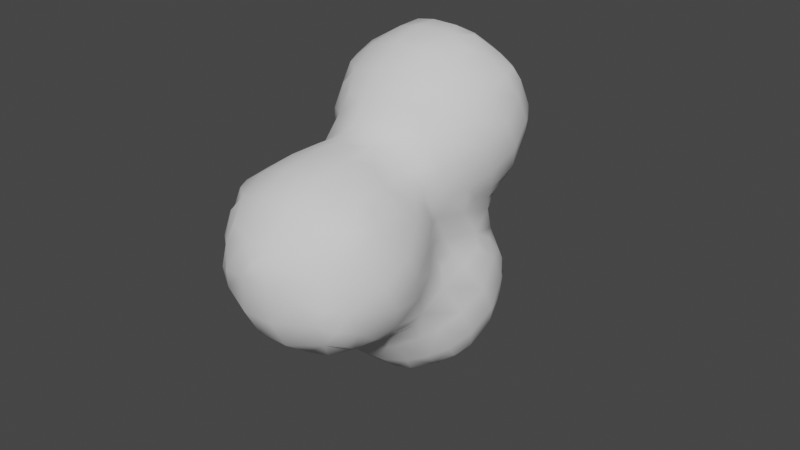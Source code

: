 # Source: Smoke.blend  (saved by Blender 3.1.7; exported with 4.5.12 LTS)
import bpy
from mathutils import Matrix  # noqa: F401  (used for matrix-valued properties, if any)

bpy.ops.wm.read_factory_settings(use_empty=True)
scene = bpy.context.scene
scene.name = 'Scene'

# ---- world
world_world = bpy.data.worlds.new('World'); scene.world = world_world
world_world.use_nodes = True; world_world.node_tree.nodes.clear()
_N = world_world.node_tree.nodes; _L = world_world.node_tree.links
n0 = _N.new('ShaderNodeOutputWorld'); n0.name = 'World Output'; n0.location = (300, 300)
n1 = _N.new('ShaderNodeBackground'); n1.name = 'Background'; n1.location = (10, 300)
n1.inputs[0].default_value = (0.05088, 0.05088, 0.05088, 1.0)
_L.new(n1.outputs[0], n0.inputs[0])
n0.is_active_output = True
world_world.color = (0.05088, 0.05088, 0.05088)
world_world.use_sun_shadow = False
world_world.sun_shadow_jitter_overblur = 0.0

# ---- meshes
me_icosphere_002 = bpy.data.meshes.new('Icosphere.002')
me_icosphere_002.from_pydata([(-0.5057, -0.5065, -0.02283), (-0.5375, -0.3113, -0.3122), (-0.5647, -0.3868, -0.1137), (-0.5169, -0.04706, -0.5425), (-0.5679, -0.1282, -0.3873), (-0.6746, -0.125, -0.125), (-0.3118, -0.5398, -0.3089), (-0.3871, -0.5618, -0.1137), (-0.315, -0.3115, -0.5612), (-0.3967, -0.3947, -0.3939), (-0.4785, -0.4779, -0.1895), (-0.2989, -0.02801, -1.297), (-0.3462, -0.05228, -1.125), (-0.3515, -0.07283, -0.875), (-0.3938, -0.1346, -0.6352), (-0.4817, -0.2137, -0.4789), (-0.005745, -0.5014, -0.5016), (-0.1034, -0.5567, -0.3854), (-0.125, -0.6736, -0.125), (-0.04213, -0.2677, -0.7819), (-0.1073, -0.3729, -0.6147), (-0.1724, -0.4782, -0.4756), (-0.125, -0.04723, -1.331), (-0.125, -0.1221, -1.125), (-0.1253, -0.1932, -0.8692), (-0.2088, -0.2221, -0.7278), (-0.5057, -0.5065, 0.02255), (-0.5649, -0.3868, 0.1135), (-0.5378, -0.3113, 0.3086), (-0.6784, -0.125, 0.125), (-0.5685, -0.1201, 0.3852), (-0.5128, -0.03349, 0.5128), (-0.3867, -0.5643, 0.1135), (-0.3112, -0.5438, 0.313), (-0.4779, -0.478, 0.1892), (-0.394, -0.3962, 0.3941), (-0.3101, -0.3145, 0.5422), (-0.4768, -0.2002, 0.4753), (-0.3861, -0.1201, 0.5655), (-0.125, -0.6766, 0.125), (-0.1044, -0.5592, 0.3878), (-0.007379, -0.5014, 0.5016), (-0.174, -0.4811, 0.4797), (-0.1044, -0.3887, 0.559), (-0.125, -0.125, 0.6736), (-0.7506, 0.4968, -1.004), (-0.7506, 0.4968, -0.996), (-0.7506, 0.5378, -1.004), (-0.7506, 0.5378, -0.996), (-0.5446, 0.1934, -1.325), (-0.5811, 0.1473, -1.125), (-0.5796, 0.1441, -0.875), (-0.5425, 0.1135, -0.6255), (-0.5934, 0.125, -0.375), (-0.6746, 0.125, -0.125), (-0.5147, 0.4405, -1.516), (-0.5775, 0.3643, -1.395), (-0.7069, 0.3981, -1.102), (-0.7052, 0.3981, -0.8976), (-0.6148, 0.375, -0.625), (-0.5656, 0.375, -0.375), (-0.5953, 0.375, -0.125), (-0.5146, 0.625, -1.516), (-0.6099, 0.625, -1.375), (-0.7257, 0.6227, -1.102), (-0.7243, 0.6227, -0.8976), (-0.6254, 0.625, -0.625), (-0.5307, 0.6351, -0.3616), (-0.5169, 0.6351, -0.1234), (-0.5048, 0.7591, -1.505), (-0.5461, 0.8555, -1.363), (-0.6398, 0.875, -1.125), (-0.6361, 0.875, -0.875), (-0.5636, 0.875, -0.625), (-0.5334, 0.8544, -0.3616), (-0.5567, 0.8544, -0.1234), (-0.5149, 1.014, -1.272), (-0.5351, 1.039, -1.125), (-0.5327, 1.039, -0.875), (-0.5156, 1.109, -0.6071), (-0.5876, 1.125, -0.375), (-0.6767, 1.125, -0.125), (-0.5091, 1.329, -0.5118), (-0.5778, 1.397, -0.3996), (-0.7091, 1.375, -0.125), (-0.5565, 1.625, -0.3351), (-0.641, 1.625, -0.125), (-0.5194, 1.769, -0.2808), (-0.5401, 1.797, -0.125), (-0.3239, 0.1981, -1.54), (-0.3947, 0.1125, -1.394), (-0.4712, 0.02233, -1.125), (-0.4765, 0.01906, -0.875), (-0.4726, 0.02242, -0.7092), (-0.3943, 0.3643, -1.57), (-0.4905, 0.2738, -1.492), (-0.375, 0.625, -1.601), (-0.4951, 0.7251, -0.2694), (-0.4951, 0.7251, -0.2056), (-0.357, 0.8555, -1.539), (-0.4284, 0.9258, -1.438), (-0.4951, 0.7574, -0.2694), (-0.4951, 0.7574, -0.2056), (-0.2617, 1.007, -1.507), (-0.357, 1.052, -1.363), (-0.375, 1.148, -1.125), (-0.3658, 1.18, -0.8943), (-0.443, 1.181, -0.6784), (-0.2763, 1.294, -0.8239), (-0.3878, 1.395, -0.6206), (-0.4994, 1.495, -0.4993), (-0.3288, 1.625, -0.5573), (-0.4538, 1.625, -0.4601), (-0.2724, 1.764, -0.5135), (-0.3635, 1.814, -0.3685), (-0.3577, 1.932, -0.1175), (-0.125, 0.1607, -1.568), (-0.125, 0.03575, -1.456), (-0.125, 0.375, -1.67), (-0.125, 0.625, -1.689), (-0.125, 0.875, -1.61), (-0.125, 1.023, -1.524), (-0.125, 1.128, -1.375), (-0.1422, 1.232, -1.13), (-0.237, 1.247, -0.9905), (-0.07034, 1.264, -1.05), (-0.1196, 1.362, -0.8705), (-0.1688, 1.46, -0.7295), (-0.002175, 1.501, -0.7506), (-0.1013, 1.601, -0.6645), (-0.125, 1.785, -0.5335), (-0.125, 1.902, -0.375), (-0.125, 1.992, -0.2082), (-0.2628, 2.005, -0.02924), (-0.125, 2.021, -0.08321), (-0.6784, 0.125, 0.125), (-0.5685, 0.1201, 0.3852), (-0.5128, 0.03349, 0.5128), (-0.5712, 0.3909, 0.133), (-0.5378, 0.3181, 0.3086), (-0.5146, 0.625, 0.04861), (-0.5549, 0.8704, 0.1059), (-0.5348, 0.9506, 0.3011), (-0.6727, 1.125, 0.125), (-0.5631, 1.138, 0.3807), (-0.508, 1.231, 0.508), (-0.7058, 1.375, 0.125), (-0.5744, 1.386, 0.3977), (-0.508, 1.31, 0.508), (-0.637, 1.625, 0.125), (-0.5524, 1.625, 0.3268), (-0.5377, 1.795, 0.125), (-0.5162, 1.767, 0.2728), (-0.4768, 0.2002, 0.4753), (-0.3861, 0.1201, 0.5655), (-0.4886, 0.4848, 0.2216), (-0.3994, 0.4069, 0.4026), (-0.3101, 0.3289, 0.5422), (-0.4671, 0.625, 0.1736), (-0.3421, 0.625, 0.351), (-0.4675, 0.7839, 0.1765), (-0.3815, 0.868, 0.3863), (-0.2956, 0.952, 0.5282), (-0.4622, 1.064, 0.4678), (-0.3773, 1.138, 0.5533), (-0.4963, 1.477, 0.4962), (-0.3978, 1.386, 0.5671), (-0.4468, 1.625, 0.4518), (-0.3218, 1.625, 0.5467), (-0.3577, 1.932, 0.1233), (-0.3597, 1.814, 0.3637), (-0.2661, 1.763, 0.5109), (-0.125, 0.125, 0.6736), (-0.2406, 0.4956, 0.4966), (-0.1443, 0.3974, 0.5694), (-0.1443, 0.6354, 0.4753), (-0.07391, 0.559, 0.5189), (-0.125, 0.7855, 0.4717), (-0.125, 0.9105, 0.5529), (-0.125, 1.125, 0.6442), (-0.125, 1.375, 0.6753), (-0.125, 1.625, 0.6104), (-0.125, 1.993, 0.21), (-0.125, 1.896, 0.375), (-0.125, 1.779, 0.5264), (-0.2628, 2.005, 0.03887), (-0.125, 2.021, 0.085), (0.007379, -0.5014, -0.5016), (0.1044, -0.5592, -0.3878), (0.125, -0.6766, -0.125), (0.04136, -0.2677, -0.7819), (0.1077, -0.3744, -0.6137), (0.174, -0.4811, -0.4797), (0.125, -0.0393, -1.317), (0.125, -0.1073, -1.125), (0.1248, -0.1855, -0.8692), (0.208, -0.2185, -0.7259), (0.3112, -0.5438, -0.313), (0.3867, -0.5643, -0.1135), (0.3101, -0.3145, -0.5592), (0.394, -0.3962, -0.3941), (0.4779, -0.478, -0.1892), (0.2739, -0.01743, -1.278), (0.3084, -0.03742, -1.125), (0.3221, -0.0632, -0.875), (0.3844, -0.1308, -0.6291), (0.4768, -0.2098, -0.4753), (0.5057, -0.5065, -0.02255), (0.5378, -0.3113, -0.3086), (0.5649, -0.3868, -0.1135), (0.5187, -0.0431, -0.5323), (0.572, -0.1259, -0.3852), (0.6784, -0.125, -0.125), (0.125, -0.6736, 0.125), (0.1034, -0.5567, 0.3854), (0.005745, -0.5014, 0.5016), (0.1724, -0.4782, 0.4756), (0.1034, -0.3869, 0.5592), (0.125, -0.125, 0.6763), (0.3871, -0.5618, 0.1137), (0.3118, -0.5398, 0.3089), (0.4785, -0.4779, 0.1895), (0.3967, -0.3947, 0.3939), (0.315, -0.3115, 0.5425), (0.4817, -0.1839, 0.4789), (0.389, -0.1103, 0.5626), (0.5057, -0.5065, 0.02283), (0.5647, -0.3868, 0.1137), (0.5375, -0.3113, 0.3122), (0.6746, -0.125, 0.125), (0.5601, -0.1103, 0.3873), (0.504, -0.01721, 0.5044), (0.125, 0.1716, -1.56), (0.125, 0.04663, -1.442), (0.125, 0.375, -1.656), (0.125, 0.625, -1.679), (0.1422, 0.8963, -1.581), (0.237, 0.9938, -1.494), (0.07034, 1.024, -1.524), (0.1422, 1.092, -1.396), (0.1268, 1.221, -1.13), (0.2113, 1.238, -0.9648), (0.04462, 1.264, -1.05), (0.1064, 1.356, -0.8577), (0.1682, 1.449, -0.7218), (0.001509, 1.501, -0.7506), (0.1009, 1.601, -0.6554), (0.125, 1.779, -0.528), (0.125, 1.892, -0.375), (0.1459, 1.989, -0.149), (0.2873, 0.2126, -1.529), (0.364, 0.1334, -1.364), (0.4334, 0.06145, -1.125), (0.4471, 0.06657, -0.875), (0.4588, 0.06091, -0.699), (0.337, 0.375, -1.561), (0.462, 0.375, -1.458), (0.4984, 0.4571, -0.5026), (0.497, 0.4648, -0.375), (0.4976, 0.496, -0.2404), (0.3548, 0.625, -1.575), (0.4798, 0.625, -1.474), (0.4907, 0.625, -0.5177), (0.4644, 0.625, -0.375), (0.4719, 0.6291, -0.1442), (0.3111, 0.8271, -1.548), (0.4006, 0.9067, -1.399), (0.4901, 0.9863, -1.213), (0.4904, 0.9845, -0.7858), (0.4777, 0.8907, -0.6126), (0.4639, 0.8841, -0.3741), (0.4667, 0.8071, -0.125), (0.3234, 1.056, -1.327), (0.394, 1.083, -1.128), (0.3796, 1.125, -0.8753), (0.4294, 1.125, -0.625), (0.485, 1.125, -0.4648), (0.2688, 1.282, -0.7981), (0.351, 1.369, -0.6331), (0.4872, 1.375, -0.4839), (0.3082, 1.625, -0.5459), (0.4332, 1.625, -0.4284), (0.2583, 1.757, -0.5061), (0.355, 1.797, -0.3533), (0.375, 1.884, -0.125), (0.5199, 0.2207, -1.283), (0.5449, 0.1864, -1.125), (0.5382, 0.1916, -0.875), (0.5187, 0.1365, -0.6194), (0.5911, 0.125, -0.375), (0.6784, 0.125, -0.125), (0.5501, 0.375, -1.333), (0.624, 0.375, -1.125), (0.6155, 0.375, -0.875), (0.5342, 0.3742, -0.6015), (0.5294, 0.3398, -0.375), (0.5704, 0.3976, -0.1442), (0.5599, 0.625, -1.349), (0.6461, 0.625, -1.125), (0.6403, 0.625, -0.875), (0.554, 0.625, -0.6427), (0.5149, 0.5484, -0.07375), (0.5329, 0.8196, -1.305), (0.5589, 0.8918, -1.128), (0.5556, 0.8907, -0.8715), (0.5275, 0.8178, -0.6877), (0.5151, 0.9734, -0.2901), (0.5401, 0.9321, -0.125), (0.5088, 1.011, -1.046), (0.5088, 1.011, -0.9525), (0.5477, 1.125, -0.3398), (0.6232, 1.125, -0.125), (0.5664, 1.375, -0.3589), (0.6592, 1.375, -0.125), (0.5325, 1.625, -0.3034), (0.5929, 1.625, -0.125), (0.5033, 1.754, -0.2555), (0.5169, 1.772, -0.125), (0.07651, 2.023, -0.0817), (0.125, 0.125, 0.6763), (0.2285, 0.4898, 0.4914), (0.1371, 0.3939, 0.5696), (0.1371, 0.6354, 0.4536), (0.06187, 0.559, 0.5189), (0.125, 0.7993, 0.4485), (0.125, 0.9243, 0.5476), (0.125, 1.125, 0.6352), (0.125, 1.375, 0.6655), (0.245, 1.748, 0.498), (0.147, 1.649, 0.5769), (0.1459, 1.985, 0.1447), (0.147, 1.852, 0.3988), (0.07837, 1.775, 0.5243), (0.4817, 0.1839, 0.4789), (0.389, 0.1103, 0.5626), (0.4941, 0.4916, 0.2317), (0.4046, 0.4074, 0.4018), (0.315, 0.3231, 0.5425), (0.4545, 0.6291, 0.139), (0.3269, 0.625, 0.3239), (0.4475, 0.8039, 0.125), (0.3624, 0.8864, 0.3617), (0.2831, 0.9704, 0.5211), (0.4515, 1.125, 0.4506), (0.3265, 1.125, 0.5515), (0.4735, 1.375, 0.47), (0.3485, 1.375, 0.5681), (0.3875, 1.649, 0.4381), (0.3124, 1.581, 0.5432), (0.375, 1.881, 0.125), (0.375, 1.801, 0.316), (0.6746, 0.125, 0.125), (0.5601, 0.1103, 0.3873), (0.504, 0.01721, 0.5044), (0.5702, 0.395, 0.139), (0.5375, 0.325, 0.3122), (0.5149, 0.5484, 0.06506), (0.5428, 0.9289, 0.125), (0.5187, 0.9691, 0.283), (0.6238, 1.125, 0.125), (0.5483, 1.125, 0.3256), (0.6548, 1.375, 0.125), (0.5621, 1.375, 0.345), (0.5911, 1.625, 0.125), (0.5307, 1.625, 0.2992), (0.5173, 1.772, 0.125), (0.5038, 1.754, 0.2567), (0.07651, 2.023, 0.07446)], [], [(5, 4, 1, 2), (10, 9, 6, 7), (10, 2, 1, 9), (2, 10, 7, 0), (15, 14, 8, 9), (15, 4, 3, 14), (4, 15, 9, 1), (18, 7, 6, 17), (21, 20, 16, 17), (21, 9, 8, 20), (9, 21, 17, 6), (23, 12, 11, 22), (24, 13, 12, 23), (25, 24, 19, 20), (25, 14, 13, 24), (14, 25, 20, 8), (27, 2, 0, 26), (29, 5, 2, 27), (30, 29, 27, 28), (32, 26, 0, 7), (34, 27, 26, 32), (35, 34, 32, 33), (35, 28, 27, 34), (37, 30, 28, 35), (38, 37, 35, 36), (38, 31, 30, 37), (39, 32, 7, 18), (40, 33, 32, 39), (42, 35, 33, 40), (43, 42, 40, 41), (43, 36, 35, 42), (44, 38, 36, 43), (48, 47, 45, 46), (53, 52, 3, 4), (54, 53, 4, 5), (57, 56, 49, 50), (58, 57, 50, 51), (58, 46, 45, 57), (59, 58, 51, 52), (60, 59, 52, 53), (61, 60, 53, 54), (63, 62, 55, 56), (64, 63, 56, 57), (47, 64, 57, 45), (48, 65, 64, 47), (65, 48, 46, 58), (66, 65, 58, 59), (67, 66, 59, 60), (68, 67, 60, 61), (70, 69, 62, 63), (71, 70, 63, 64), (72, 71, 64, 65), (73, 72, 65, 66), (74, 73, 66, 67), (77, 76, 70, 71), (78, 77, 71, 72), (79, 78, 72, 73), (80, 79, 73, 74), (81, 80, 74, 75), (83, 82, 79, 80), (84, 83, 80, 81), (86, 85, 83, 84), (88, 87, 85, 86), (91, 90, 11, 12), (91, 50, 49, 90), (92, 91, 12, 13), (92, 51, 50, 91), (93, 92, 13, 14), (93, 52, 51, 92), (52, 93, 14, 3), (95, 94, 89, 90), (95, 56, 55, 94), (56, 95, 90, 49), (62, 96, 94, 55), (68, 98, 97, 67), (69, 99, 96, 62), (70, 100, 99, 69), (101, 74, 67, 97), (102, 101, 97, 98), (102, 75, 74, 101), (75, 102, 98, 68), (104, 103, 99, 100), (76, 104, 100, 70), (77, 105, 104, 76), (78, 106, 105, 77), (79, 107, 106, 78), (109, 108, 106, 107), (82, 109, 107, 79), (83, 110, 109, 82), (112, 111, 109, 110), (85, 112, 110, 83), (114, 113, 111, 112), (87, 114, 112, 85), (88, 115, 114, 87), (117, 90, 89, 116), (90, 117, 22, 11), (94, 118, 116, 89), (96, 119, 118, 94), (99, 120, 119, 96), (103, 121, 120, 99), (104, 122, 121, 103), (105, 123, 122, 104), (106, 124, 123, 105), (126, 125, 123, 124), (108, 126, 124, 106), (109, 127, 126, 108), (129, 128, 126, 127), (111, 129, 127, 109), (113, 130, 129, 111), (114, 131, 130, 113), (115, 132, 131, 114), (133, 134, 132, 115), (135, 54, 5, 29), (136, 135, 29, 30), (137, 136, 30, 31), (138, 61, 54, 135), (139, 138, 135, 136), (140, 68, 61, 138), (141, 75, 68, 140), (143, 81, 75, 141), (144, 143, 141, 142), (146, 84, 81, 143), (147, 146, 143, 144), (148, 147, 144, 145), (149, 86, 84, 146), (150, 149, 146, 147), (151, 88, 86, 149), (152, 151, 149, 150), (137, 154, 153, 136), (154, 137, 31, 38), (139, 156, 155, 138), (156, 139, 136, 153), (157, 156, 153, 154), (158, 140, 138, 155), (159, 158, 155, 156), (160, 141, 140, 158), (161, 160, 158, 159), (161, 142, 141, 160), (163, 144, 142, 161), (164, 163, 161, 162), (164, 145, 144, 163), (148, 166, 165, 147), (166, 148, 145, 164), (167, 150, 147, 165), (168, 167, 165, 166), (151, 169, 115, 88), (152, 170, 169, 151), (170, 152, 150, 167), (171, 170, 167, 168), (172, 154, 38, 44), (157, 174, 173, 156), (174, 157, 154, 172), (175, 159, 156, 173), (176, 175, 173, 174), (177, 161, 159, 175), (178, 162, 161, 177), (179, 164, 162, 178), (180, 166, 164, 179), (181, 168, 166, 180), (170, 183, 182, 169), (171, 184, 183, 170), (184, 171, 168, 181), (185, 133, 115, 169), (185, 186, 134, 133), (186, 185, 169, 182), (188, 17, 16, 187), (189, 18, 17, 188), (191, 20, 19, 190), (20, 191, 187, 16), (191, 192, 188, 187), (194, 23, 22, 193), (195, 24, 23, 194), (24, 195, 190, 19), (195, 196, 191, 190), (198, 189, 188, 197), (200, 192, 191, 199), (192, 200, 197, 188), (200, 201, 198, 197), (203, 194, 193, 202), (204, 195, 194, 203), (205, 196, 195, 204), (196, 205, 199, 191), (205, 206, 200, 199), (209, 201, 200, 208), (201, 209, 207, 198), (211, 206, 205, 210), (206, 211, 208, 200), (211, 212, 209, 208), (213, 39, 18, 189), (214, 40, 39, 213), (215, 41, 40, 214), (216, 217, 215, 214), (217, 43, 41, 215), (218, 44, 43, 217), (219, 213, 189, 198), (220, 214, 213, 219), (221, 222, 220, 219), (222, 216, 214, 220), (223, 217, 216, 222), (224, 225, 223, 222), (225, 218, 217, 223), (226, 219, 198, 207), (209, 227, 226, 207), (227, 221, 219, 226), (228, 222, 221, 227), (212, 229, 227, 209), (229, 230, 228, 227), (230, 224, 222, 228), (231, 225, 224, 230), (233, 117, 116, 232), (117, 233, 193, 22), (118, 234, 232, 116), (119, 235, 234, 118), (120, 236, 235, 119), (121, 238, 236, 120), (238, 239, 237, 236), (122, 239, 238, 121), (123, 240, 239, 122), (125, 242, 240, 123), (242, 243, 241, 240), (126, 243, 242, 125), (128, 245, 243, 126), (245, 246, 244, 243), (129, 246, 245, 128), (130, 247, 246, 129), (131, 248, 247, 130), (132, 249, 248, 131), (251, 233, 232, 250), (233, 251, 202, 193), (251, 252, 203, 202), (252, 253, 204, 203), (253, 254, 205, 204), (234, 255, 250, 232), (255, 256, 251, 250), (235, 260, 255, 234), (260, 261, 256, 255), (262, 263, 258, 257), (263, 264, 259, 258), (236, 265, 260, 235), (265, 266, 261, 260), (237, 266, 265, 236), (269, 270, 263, 262), (270, 271, 264, 263), (239, 272, 266, 237), (272, 273, 267, 266), (240, 273, 272, 239), (241, 274, 273, 240), (274, 275, 269, 268), (275, 276, 270, 269), (243, 277, 274, 241), (277, 278, 275, 274), (244, 278, 277, 243), (278, 279, 276, 275), (246, 280, 278, 244), (280, 281, 279, 278), (247, 282, 280, 246), (282, 283, 281, 280), (248, 283, 282, 247), (249, 284, 283, 248), (286, 252, 251, 285), (287, 253, 252, 286), (288, 254, 253, 287), (254, 288, 210, 205), (288, 289, 211, 210), (289, 290, 212, 211), (256, 291, 285, 251), (291, 292, 286, 285), (292, 293, 287, 286), (293, 294, 288, 287), (294, 295, 289, 288), (258, 295, 294, 257), (295, 296, 290, 289), (259, 296, 295, 258), (261, 297, 291, 256), (297, 298, 292, 291), (298, 299, 293, 292), (299, 300, 294, 293), (300, 262, 257, 294), (264, 301, 296, 259), (266, 302, 297, 261), (302, 303, 298, 297), (267, 303, 302, 266), (303, 304, 299, 298), (304, 305, 300, 299), (269, 305, 304, 268), (305, 269, 262, 300), (307, 271, 270, 306), (273, 308, 303, 267), (308, 309, 304, 303), (274, 309, 308, 273), (309, 274, 268, 304), (276, 310, 306, 270), (310, 311, 307, 306), (279, 312, 310, 276), (312, 313, 311, 310), (281, 314, 312, 279), (314, 315, 313, 312), (283, 316, 314, 281), (316, 317, 315, 314), (284, 317, 316, 283), (134, 318, 249, 132), (319, 172, 44, 218), (321, 174, 172, 319), (322, 323, 321, 320), (176, 323, 322, 175), (323, 176, 174, 321), (324, 177, 175, 322), (325, 178, 177, 324), (326, 179, 178, 325), (327, 180, 179, 326), (329, 181, 180, 327), (183, 331, 330, 182), (331, 332, 329, 328), (184, 332, 331, 183), (332, 184, 181, 329), (334, 319, 218, 225), (336, 337, 334, 333), (321, 337, 336, 320), (337, 321, 319, 334), (338, 339, 336, 335), (339, 322, 320, 336), (271, 340, 338, 264), (340, 341, 339, 338), (341, 324, 322, 339), (342, 325, 324, 341), (343, 344, 342, 341), (344, 326, 325, 342), (345, 346, 344, 343), (346, 327, 326, 344), (347, 348, 346, 345), (329, 348, 347, 328), (348, 329, 327, 346), (330, 349, 284, 249), (331, 350, 349, 330), (350, 331, 328, 347), (290, 351, 229, 212), (351, 352, 230, 229), (352, 353, 231, 230), (334, 353, 352, 333), (353, 334, 225, 231), (296, 354, 351, 290), (354, 355, 352, 351), (336, 355, 354, 335), (355, 336, 333, 352), (301, 356, 354, 296), (338, 356, 301, 264), (356, 338, 335, 354), (357, 340, 271, 307), (358, 341, 340, 357), (311, 359, 357, 307), (359, 360, 358, 357), (360, 343, 341, 358), (313, 361, 359, 311), (361, 362, 360, 359), (362, 345, 343, 360), (315, 363, 361, 313), (363, 364, 362, 361), (364, 347, 345, 362), (317, 365, 363, 315), (349, 365, 317, 284), (365, 366, 364, 363), (350, 366, 365, 349), (366, 350, 347, 364), (318, 367, 330, 249), (186, 367, 318, 134), (367, 186, 182, 330)])
me_icosphere_002.polygons.foreach_set('use_smooth', [True] * 366)
_uv = me_icosphere_002.uv_layers.new(name='UVMap')
_uv.uv.foreach_set('vector', [0.5334, 0.4104, 0.5432, 0.3322, 0.5663, 0.3529, 0.568, 0.4014, 0.5845, 0.3829, 0.5945, 0.3339, 0.6117, 0.3602, 0.5986, 0.4015, 0.5845, 0.3829, 0.568, 0.4014, 0.5663, 0.3529, 0.5945, 0.3339, 0.568, 0.4014, 0.5845, 0.3829, 0.5986, 0.4015, 0.5812, 0.4191, 0.5668, 0.304, 0.5783, 0.2497, 0.6093, 0.2872, 0.5945, 0.3339, 0.5668, 0.304, 0.5432, 0.3322, 0.5377, 0.2792, 0.5783, 0.2497, 0.5432, 0.3322, 0.5668, 0.304, 0.5945, 0.3339, 0.5663, 0.3529, 0.6328, 0.4097, 0.5986, 0.4015, 0.6117, 0.3602, 0.6443, 0.3549, 0.6372, 0.3265, 0.6562, 0.2913, 0.6649, 0.3351, 0.6443, 0.3549, 0.6372, 0.3265, 0.5945, 0.3339, 0.6093, 0.2872, 0.6562, 0.2913, 0.5945, 0.3339, 0.6372, 0.3265, 0.6443, 0.3549, 0.6117, 0.3602, 0.746, 0.1571, 0.6142, 0.1168, 0.8131, 0.09891, 0.8434, 0.1409, 0.682, 0.209, 0.5902, 0.1735, 0.6142, 0.1168, 0.746, 0.1571, 0.6409, 0.2382, 0.682, 0.209, 0.6881, 0.2491, 0.6562, 0.2913, 0.6409, 0.2382, 0.5783, 0.2497, 0.5902, 0.1735, 0.682, 0.209, 0.5783, 0.2497, 0.6409, 0.2382, 0.6562, 0.2913, 0.6093, 0.2872, 0.5677, 0.4537, 0.568, 0.4014, 0.5812, 0.4191, 0.5809, 0.429, 0.5376, 0.4744, 0.5334, 0.4104, 0.568, 0.4014, 0.5677, 0.4537, 0.5516, 0.538, 0.5376, 0.4744, 0.5677, 0.4537, 0.5662, 0.5025, 0.5953, 0.4499, 0.5809, 0.429, 0.5812, 0.4191, 0.5986, 0.4015, 0.5813, 0.4668, 0.5677, 0.4537, 0.5809, 0.429, 0.5953, 0.4499, 0.5847, 0.5184, 0.5813, 0.4668, 0.5953, 0.4499, 0.5995, 0.494, 0.5847, 0.5184, 0.5662, 0.5025, 0.5677, 0.4537, 0.5813, 0.4668, 0.5662, 0.5509, 0.5516, 0.538, 0.5662, 0.5025, 0.5847, 0.5184, 0.5712, 0.5845, 0.5662, 0.5509, 0.5847, 0.5184, 0.5884, 0.5591, 0.5712, 0.5845, 0.5525, 0.5782, 0.5516, 0.538, 0.5662, 0.5509, 0.6257, 0.4593, 0.5953, 0.4499, 0.5986, 0.4015, 0.6328, 0.4097, 0.6192, 0.5179, 0.5995, 0.494, 0.5953, 0.4499, 0.6257, 0.4593, 0.6086, 0.5374, 0.5847, 0.5184, 0.5995, 0.494, 0.6192, 0.5179, 0.6116, 0.5657, 0.6086, 0.5374, 0.6192, 0.5179, 0.625, 0.5487, 0.6116, 0.5657, 0.5884, 0.5591, 0.5847, 0.5184, 0.6086, 0.5374, 0.5991, 0.6206, 0.5712, 0.5845, 0.5884, 0.5591, 0.6116, 0.5657, 0.326, 0.2669, 0.3248, 0.2659, 0.3315, 0.2571, 0.3327, 0.2582, 0.5029, 0.3441, 0.4953, 0.2505, 0.5377, 0.2792, 0.5432, 0.3322, 0.5052, 0.4327, 0.5029, 0.3441, 0.5432, 0.3322, 0.5334, 0.4104, 0.3282, 0.2196, 0.2536, 0.184, 0.2889, 0.1443, 0.3817, 0.1532, 0.3646, 0.2448, 0.3282, 0.2196, 0.3817, 0.1532, 0.4456, 0.1913, 0.3646, 0.2448, 0.3327, 0.2582, 0.3315, 0.2571, 0.3282, 0.2196, 0.4161, 0.2833, 0.3646, 0.2448, 0.4456, 0.1913, 0.4953, 0.2505, 0.4552, 0.3674, 0.4161, 0.2833, 0.4953, 0.2505, 0.5029, 0.3441, 0.4761, 0.4728, 0.4552, 0.3674, 0.5029, 0.3441, 0.5052, 0.4327, 0.2431, 0.2457, 0.211, 0.24, 0.215, 0.1989, 0.2536, 0.184, 0.296, 0.2712, 0.2431, 0.2457, 0.2536, 0.184, 0.3282, 0.2196, 0.3248, 0.2659, 0.296, 0.2712, 0.3282, 0.2196, 0.3315, 0.2571, 0.326, 0.2669, 0.324, 0.2967, 0.296, 0.2712, 0.3248, 0.2659, 0.324, 0.2967, 0.326, 0.2669, 0.3327, 0.2582, 0.3646, 0.2448, 0.3561, 0.342, 0.324, 0.2967, 0.3646, 0.2448, 0.4161, 0.2833, 0.394, 0.4343, 0.3561, 0.342, 0.4161, 0.2833, 0.4552, 0.3674, 0.4302, 0.5453, 0.394, 0.4343, 0.4552, 0.3674, 0.4761, 0.4728, 0.2236, 0.2988, 0.2081, 0.2703, 0.211, 0.24, 0.2431, 0.2457, 0.258, 0.3253, 0.2236, 0.2988, 0.2431, 0.2457, 0.296, 0.2712, 0.2841, 0.3602, 0.258, 0.3253, 0.296, 0.2712, 0.324, 0.2967, 0.3061, 0.4152, 0.2841, 0.3602, 0.324, 0.2967, 0.3561, 0.342, 0.3457, 0.5044, 0.3061, 0.4152, 0.3561, 0.342, 0.394, 0.4343, 0.2345, 0.3653, 0.2215, 0.3434, 0.2236, 0.2988, 0.258, 0.3253, 0.2557, 0.4049, 0.2345, 0.3653, 0.258, 0.3253, 0.2841, 0.3602, 0.2757, 0.4902, 0.2557, 0.4049, 0.2841, 0.3602, 0.3061, 0.4152, 0.3094, 0.558, 0.2757, 0.4902, 0.3061, 0.4152, 0.3457, 0.5044, 0.345, 0.6162, 0.3094, 0.558, 0.3457, 0.5044, 0.3826, 0.5941, 0.2809, 0.5931, 0.2677, 0.5624, 0.2757, 0.4902, 0.3094, 0.558, 0.3195, 0.6378, 0.2809, 0.5931, 0.3094, 0.558, 0.345, 0.6162, 0.2934, 0.6643, 0.2695, 0.6316, 0.2809, 0.5931, 0.3195, 0.6378, 0.2736, 0.6838, 0.2623, 0.6553, 0.2695, 0.6316, 0.2934, 0.6643, 0.4674, 0.1232, 0.9935, 0.1064, 0.8131, 0.09891, 0.6142, 0.1168, 0.4674, 0.1232, 0.3817, 0.1532, 0.2889, 0.1443, 0.1881, 0.1162, 0.5145, 0.1742, 0.4674, 0.1232, 0.6142, 0.1168, 0.5902, 0.1735, 0.5145, 0.1742, 0.4456, 0.1913, 0.3817, 0.1532, 0.4674, 0.1232, 0.5277, 0.2181, 0.5145, 0.1742, 0.5902, 0.1735, 0.5783, 0.2497, 0.5277, 0.2181, 0.4953, 0.2505, 0.4456, 0.1913, 0.5145, 0.1742, 0.4953, 0.2505, 0.5277, 0.2181, 0.5783, 0.2497, 0.5377, 0.2792, 0.2168, 0.1611, 0.1753, 0.1831, 0.1369, 0.1495, 0.1881, 0.1162, 0.2168, 0.1611, 0.2536, 0.184, 0.215, 0.1989, 0.1753, 0.1831, 0.2536, 0.184, 0.2168, 0.1611, 0.1881, 0.1162, 0.2889, 0.1443, 0.211, 0.24, 0.1769, 0.2409, 0.1753, 0.1831, 0.215, 0.1989, 0.4302, 0.5453, 0.3975, 0.5394, 0.3869, 0.5093, 0.394, 0.4343, 0.2081, 0.2703, 0.1815, 0.2932, 0.1769, 0.2409, 0.211, 0.24, 0.2236, 0.2988, 0.1988, 0.3117, 0.1815, 0.2932, 0.2081, 0.2703, 0.3792, 0.5197, 0.3457, 0.5044, 0.394, 0.4343, 0.3869, 0.5093, 0.3898, 0.5492, 0.3792, 0.5197, 0.3869, 0.5093, 0.3975, 0.5394, 0.3898, 0.5492, 0.3826, 0.5941, 0.3457, 0.5044, 0.3792, 0.5197, 0.3826, 0.5941, 0.3898, 0.5492, 0.3975, 0.5394, 0.4302, 0.5453, 0.1923, 0.348, 0.1713, 0.3321, 0.1815, 0.2932, 0.1988, 0.3117, 0.2215, 0.3434, 0.1923, 0.348, 0.1988, 0.3117, 0.2236, 0.2988, 0.2345, 0.3653, 0.2081, 0.3966, 0.1923, 0.348, 0.2215, 0.3434, 0.2557, 0.4049, 0.2217, 0.4452, 0.2081, 0.3966, 0.2345, 0.3653, 0.2757, 0.4902, 0.2523, 0.4933, 0.2217, 0.4452, 0.2557, 0.4049, 0.2389, 0.5563, 0.2104, 0.495, 0.2217, 0.4452, 0.2523, 0.4933, 0.2677, 0.5624, 0.2389, 0.5563, 0.2523, 0.4933, 0.2757, 0.4902, 0.2809, 0.5931, 0.2579, 0.5888, 0.2389, 0.5563, 0.2677, 0.5624, 0.2495, 0.6155, 0.2283, 0.6059, 0.2389, 0.5563, 0.2579, 0.5888, 0.2695, 0.6316, 0.2495, 0.6155, 0.2579, 0.5888, 0.2809, 0.5931, 0.2386, 0.6563, 0.221, 0.6316, 0.2283, 0.6059, 0.2495, 0.6155, 0.2623, 0.6553, 0.2386, 0.6563, 0.2495, 0.6155, 0.2695, 0.6316, 0.2736, 0.6838, 0.2495, 0.7084, 0.2386, 0.6563, 0.2623, 0.6553, 0.003985, 0.1477, 0.1881, 0.1162, 0.1369, 0.1495, 0.05958, 0.1685, 0.9935, 0.1064, 0.9152, 0.1477, 0.8434, 0.1409, 0.8131, 0.09891, 0.1753, 0.1831, 0.1022, 0.2087, 0.05958, 0.1685, 0.1369, 0.1495, 0.1769, 0.2409, 0.1267, 0.2561, 0.1022, 0.2087, 0.1753, 0.1831, 0.1815, 0.2932, 0.1433, 0.3077, 0.1267, 0.2561, 0.1769, 0.2409, 0.1713, 0.3321, 0.1518, 0.3427, 0.1433, 0.3077, 0.1815, 0.2932, 0.1923, 0.348, 0.1596, 0.3769, 0.1518, 0.3427, 0.1713, 0.3321, 0.2081, 0.3966, 0.1733, 0.43, 0.1596, 0.3769, 0.1923, 0.348, 0.2217, 0.4452, 0.1944, 0.451, 0.1733, 0.43, 0.2081, 0.3966, 0.1834, 0.5115, 0.1664, 0.4568, 0.1733, 0.43, 0.1944, 0.451, 0.2104, 0.495, 0.1834, 0.5115, 0.1944, 0.451, 0.2217, 0.4452, 0.2389, 0.5563, 0.1986, 0.5592, 0.1834, 0.5115, 0.2104, 0.495, 0.1925, 0.599, 0.1734, 0.5746, 0.1834, 0.5115, 0.1986, 0.5592, 0.2283, 0.6059, 0.1925, 0.599, 0.1986, 0.5592, 0.2389, 0.5563, 0.221, 0.6316, 0.2019, 0.6415, 0.1925, 0.599, 0.2283, 0.6059, 0.2386, 0.6563, 0.2088, 0.6801, 0.2019, 0.6415, 0.221, 0.6316, 0.2495, 0.7084, 0.2163, 0.7141, 0.2088, 0.6801, 0.2386, 0.6563, 0.2422, 0.7338, 0.2227, 0.7372, 0.2163, 0.7141, 0.2495, 0.7084, 0.5142, 0.5051, 0.5052, 0.4327, 0.5334, 0.4104, 0.5376, 0.4744, 0.5331, 0.5738, 0.5142, 0.5051, 0.5376, 0.4744, 0.5516, 0.538, 0.5478, 0.5886, 0.5331, 0.5738, 0.5516, 0.538, 0.5525, 0.5782, 0.4933, 0.5652, 0.4761, 0.4728, 0.5052, 0.4327, 0.5142, 0.5051, 0.5145, 0.5981, 0.4933, 0.5652, 0.5142, 0.5051, 0.5331, 0.5738, 0.4525, 0.6063, 0.4302, 0.5453, 0.4761, 0.4728, 0.4933, 0.5652, 0.409, 0.6653, 0.3826, 0.5941, 0.4302, 0.5453, 0.4525, 0.6063, 0.3713, 0.6752, 0.345, 0.6162, 0.3826, 0.5941, 0.409, 0.6653, 0.394, 0.7439, 0.3713, 0.6752, 0.409, 0.6653, 0.4169, 0.7204, 0.3421, 0.6884, 0.3195, 0.6378, 0.345, 0.6162, 0.3713, 0.6752, 0.3607, 0.7569, 0.3421, 0.6884, 0.3713, 0.6752, 0.394, 0.7439, 0.3807, 0.781, 0.3607, 0.7569, 0.394, 0.7439, 0.3928, 0.7773, 0.3134, 0.7105, 0.2934, 0.6643, 0.3195, 0.6378, 0.3421, 0.6884, 0.325, 0.7556, 0.3134, 0.7105, 0.3421, 0.6884, 0.3607, 0.7569, 0.2921, 0.7277, 0.2736, 0.6838, 0.2934, 0.6643, 0.3134, 0.7105, 0.3045, 0.7535, 0.2921, 0.7277, 0.3134, 0.7105, 0.325, 0.7556, 0.5478, 0.5886, 0.556, 0.625, 0.5379, 0.615, 0.5331, 0.5738, 0.556, 0.625, 0.5478, 0.5886, 0.5525, 0.5782, 0.5712, 0.5845, 0.5145, 0.5981, 0.5244, 0.6578, 0.4939, 0.6238, 0.4933, 0.5652, 0.5244, 0.6578, 0.5145, 0.5981, 0.5331, 0.5738, 0.5379, 0.615, 0.5482, 0.6744, 0.5244, 0.6578, 0.5379, 0.615, 0.556, 0.625, 0.4688, 0.6523, 0.4525, 0.6063, 0.4933, 0.5652, 0.4939, 0.6238, 0.4981, 0.7171, 0.4688, 0.6523, 0.4939, 0.6238, 0.5244, 0.6578, 0.4376, 0.6897, 0.409, 0.6653, 0.4525, 0.6063, 0.4688, 0.6523, 0.4496, 0.762, 0.4376, 0.6897, 0.4688, 0.6523, 0.4981, 0.7171, 0.4496, 0.762, 0.4169, 0.7204, 0.409, 0.6653, 0.4376, 0.6897, 0.4167, 0.7723, 0.394, 0.7439, 0.4169, 0.7204, 0.4496, 0.762, 0.4149, 0.8067, 0.4167, 0.7723, 0.4496, 0.762, 0.4548, 0.808, 0.4149, 0.8067, 0.3928, 0.7773, 0.394, 0.7439, 0.4167, 0.7723, 0.3807, 0.781, 0.3726, 0.8129, 0.3555, 0.7863, 0.3607, 0.7569, 0.3726, 0.8129, 0.3807, 0.781, 0.3928, 0.7773, 0.4149, 0.8067, 0.3295, 0.7906, 0.325, 0.7556, 0.3607, 0.7569, 0.3555, 0.7863, 0.3301, 0.8242, 0.3295, 0.7906, 0.3555, 0.7863, 0.3726, 0.8129, 0.2921, 0.7277, 0.2661, 0.7502, 0.2495, 0.7084, 0.2736, 0.6838, 0.3045, 0.7535, 0.2943, 0.7894, 0.2661, 0.7502, 0.2921, 0.7277, 0.2943, 0.7894, 0.3045, 0.7535, 0.325, 0.7556, 0.3295, 0.7906, 0.3042, 0.8246, 0.2943, 0.7894, 0.3295, 0.7906, 0.3301, 0.8242, 0.5881, 0.6675, 0.556, 0.625, 0.5712, 0.5845, 0.5991, 0.6206, 0.5482, 0.6744, 0.5673, 0.718, 0.5399, 0.7214, 0.5244, 0.6578, 0.5673, 0.718, 0.5482, 0.6744, 0.556, 0.625, 0.5881, 0.6675, 0.5374, 0.7775, 0.4981, 0.7171, 0.5244, 0.6578, 0.5399, 0.7214, 0.5637, 0.7703, 0.5374, 0.7775, 0.5399, 0.7214, 0.5673, 0.718, 0.5128, 0.822, 0.4496, 0.762, 0.4981, 0.7171, 0.5374, 0.7775, 0.49, 0.847, 0.4548, 0.808, 0.4496, 0.762, 0.5128, 0.822, 0.444, 0.8727, 0.4149, 0.8067, 0.4548, 0.808, 0.49, 0.847, 0.381, 0.8812, 0.3726, 0.8129, 0.4149, 0.8067, 0.444, 0.8727, 0.3183, 0.8668, 0.3301, 0.8242, 0.3726, 0.8129, 0.381, 0.8812, 0.2943, 0.7894, 0.261, 0.8198, 0.2424, 0.7889, 0.2661, 0.7502, 0.3042, 0.8246, 0.2869, 0.8476, 0.261, 0.8198, 0.2943, 0.7894, 0.2869, 0.8476, 0.3042, 0.8246, 0.3301, 0.8242, 0.3183, 0.8668, 0.2466, 0.7455, 0.2422, 0.7338, 0.2495, 0.7084, 0.2661, 0.7502, 0.2466, 0.7455, 0.2328, 0.767, 0.2227, 0.7372, 0.2422, 0.7338, 0.2328, 0.767, 0.2466, 0.7455, 0.2661, 0.7502, 0.2424, 0.7889, 0.6726, 0.3724, 0.6443, 0.3549, 0.6649, 0.3351, 0.6668, 0.3364, 0.6609, 0.427, 0.6328, 0.4097, 0.6443, 0.3549, 0.6726, 0.3724, 0.6943, 0.3172, 0.6562, 0.2913, 0.6881, 0.2491, 0.7059, 0.2619, 0.6562, 0.2913, 0.6943, 0.3172, 0.6668, 0.3364, 0.6649, 0.3351, 0.6943, 0.3172, 0.6895, 0.3592, 0.6726, 0.3724, 0.6668, 0.3364, 0.7977, 0.213, 0.746, 0.1571, 0.8434, 0.1409, 0.8479, 0.2007, 0.7416, 0.253, 0.682, 0.209, 0.746, 0.1571, 0.7977, 0.213, 0.682, 0.209, 0.7416, 0.253, 0.7059, 0.2619, 0.6881, 0.2491, 0.7416, 0.253, 0.7326, 0.301, 0.6943, 0.3172, 0.7059, 0.2619, 0.6896, 0.4568, 0.6609, 0.427, 0.6726, 0.3724, 0.6934, 0.4099, 0.714, 0.4072, 0.6895, 0.3592, 0.6943, 0.3172, 0.7221, 0.3592, 0.6895, 0.3592, 0.714, 0.4072, 0.6934, 0.4099, 0.6726, 0.3724, 0.714, 0.4072, 0.7057, 0.4559, 0.6896, 0.4568, 0.6934, 0.4099, 0.8247, 0.2573, 0.7977, 0.213, 0.8479, 0.2007, 0.8482, 0.2382, 0.7866, 0.2931, 0.7416, 0.253, 0.7977, 0.213, 0.8247, 0.2573, 0.754, 0.358, 0.7326, 0.301, 0.7416, 0.253, 0.7866, 0.2931, 0.7326, 0.301, 0.754, 0.358, 0.7221, 0.3592, 0.6943, 0.3172, 0.754, 0.358, 0.7417, 0.4089, 0.714, 0.4072, 0.7221, 0.3592, 0.7131, 0.487, 0.7057, 0.4559, 0.714, 0.4072, 0.7275, 0.4491, 0.7057, 0.4559, 0.7131, 0.487, 0.6979, 0.4889, 0.6896, 0.4568, 0.75, 0.4515, 0.7417, 0.4089, 0.754, 0.358, 0.767, 0.413, 0.7417, 0.4089, 0.75, 0.4515, 0.7275, 0.4491, 0.714, 0.4072, 0.75, 0.4515, 0.7386, 0.5251, 0.7131, 0.487, 0.7275, 0.4491, 0.6511, 0.4752, 0.6257, 0.4593, 0.6328, 0.4097, 0.6609, 0.427, 0.6398, 0.5302, 0.6192, 0.5179, 0.6257, 0.4593, 0.6511, 0.4752, 0.6263, 0.5495, 0.625, 0.5487, 0.6192, 0.5179, 0.6398, 0.5302, 0.6433, 0.558, 0.6329, 0.5788, 0.6263, 0.5495, 0.6398, 0.5302, 0.6329, 0.5788, 0.6116, 0.5657, 0.625, 0.5487, 0.6263, 0.5495, 0.6278, 0.6381, 0.5991, 0.6206, 0.6116, 0.5657, 0.6329, 0.5788, 0.6784, 0.5003, 0.6511, 0.4752, 0.6609, 0.427, 0.6896, 0.4568, 0.663, 0.5319, 0.6398, 0.5302, 0.6511, 0.4752, 0.6784, 0.5003, 0.6852, 0.5287, 0.669, 0.5687, 0.663, 0.5319, 0.6784, 0.5003, 0.669, 0.5687, 0.6433, 0.558, 0.6398, 0.5302, 0.663, 0.5319, 0.655, 0.5992, 0.6329, 0.5788, 0.6433, 0.558, 0.669, 0.5687, 0.6766, 0.6186, 0.6631, 0.6397, 0.655, 0.5992, 0.669, 0.5687, 0.6631, 0.6397, 0.6278, 0.6381, 0.6329, 0.5788, 0.655, 0.5992, 0.6955, 0.4974, 0.6784, 0.5003, 0.6896, 0.4568, 0.6979, 0.4889, 0.7131, 0.487, 0.6997, 0.5312, 0.6955, 0.4974, 0.6979, 0.4889, 0.6997, 0.5312, 0.6852, 0.5287, 0.6784, 0.5003, 0.6955, 0.4974, 0.6884, 0.5747, 0.669, 0.5687, 0.6852, 0.5287, 0.6997, 0.5312, 0.7386, 0.5251, 0.72, 0.5769, 0.6997, 0.5312, 0.7131, 0.487, 0.72, 0.5769, 0.6918, 0.6208, 0.6884, 0.5747, 0.6997, 0.5312, 0.6918, 0.6208, 0.6766, 0.6186, 0.669, 0.5687, 0.6884, 0.5747, 0.6809, 0.6541, 0.6631, 0.6397, 0.6766, 0.6186, 0.6918, 0.6208, 0.8882, 0.2022, 0.9152, 0.1477, 0.9708, 0.1685, 0.9289, 0.214, 0.9152, 0.1477, 0.8882, 0.2022, 0.8479, 0.2007, 0.8434, 0.1409, 0.1022, 0.2087, 0.05823, 0.2419, 0.01765, 0.214, 0.05958, 0.1685, 0.1267, 0.2561, 0.08827, 0.2826, 0.05823, 0.2419, 0.1022, 0.2087, 0.1433, 0.3077, 0.1079, 0.3377, 0.08827, 0.2826, 0.1267, 0.2561, 0.1518, 0.3427, 0.1255, 0.3588, 0.1079, 0.3377, 0.1433, 0.3077, 0.1255, 0.3588, 0.1213, 0.3906, 0.103, 0.3724, 0.1079, 0.3377, 0.1596, 0.3769, 0.1213, 0.3906, 0.1255, 0.3588, 0.1518, 0.3427, 0.1733, 0.43, 0.1336, 0.4517, 0.1213, 0.3906, 0.1596, 0.3769, 0.1664, 0.4568, 0.1491, 0.4673, 0.1336, 0.4517, 0.1733, 0.43, 0.1491, 0.4673, 0.1488, 0.5348, 0.1244, 0.4968, 0.1336, 0.4517, 0.1834, 0.5115, 0.1488, 0.5348, 0.1491, 0.4673, 0.1664, 0.4568, 0.1734, 0.5746, 0.1729, 0.5749, 0.1488, 0.5348, 0.1834, 0.5115, 0.1729, 0.5749, 0.1645, 0.6183, 0.147, 0.5906, 0.1488, 0.5348, 0.1925, 0.599, 0.1645, 0.6183, 0.1729, 0.5749, 0.1734, 0.5746, 0.2019, 0.6415, 0.1699, 0.6617, 0.1645, 0.6183, 0.1925, 0.599, 0.2088, 0.6801, 0.1774, 0.6988, 0.1699, 0.6617, 0.2019, 0.6415, 0.2163, 0.7141, 0.1847, 0.7462, 0.1774, 0.6988, 0.2088, 0.6801, 0.8844, 0.263, 0.8882, 0.2022, 0.9289, 0.214, 0.9178, 0.2497, 0.8882, 0.2022, 0.8844, 0.263, 0.8482, 0.2382, 0.8479, 0.2007, 0.8844, 0.263, 0.8452, 0.2913, 0.8247, 0.2573, 0.8482, 0.2382, 0.8452, 0.2913, 0.8163, 0.3282, 0.7866, 0.2931, 0.8247, 0.2573, 0.8163, 0.3282, 0.794, 0.3661, 0.754, 0.358, 0.7866, 0.2931, 0.05823, 0.2419, 0.02878, 0.2777, 0.006512, 0.2497, 0.01765, 0.214, 0.94, 0.2777, 0.9233, 0.3042, 0.8844, 0.263, 0.9178, 0.2497, 0.08827, 0.2826, 0.05807, 0.3171, 0.02878, 0.2777, 0.05823, 0.2419, 0.05807, 0.3171, 0.04214, 0.3419, 0.01207, 0.3042, 0.02878, 0.2777, 0.878, 0.5307, 0.8572, 0.5939, 0.821, 0.547, 0.839, 0.4931, 0.8572, 0.5939, 0.8161, 0.7023, 0.8056, 0.6142, 0.821, 0.547, 0.1079, 0.3377, 0.08179, 0.3467, 0.05807, 0.3171, 0.08827, 0.2826, 0.08179, 0.3467, 0.07617, 0.3846, 0.04214, 0.3419, 0.05807, 0.3171, 0.103, 0.3724, 0.07617, 0.3846, 0.08179, 0.3467, 0.1079, 0.3377, 0.9446, 0.5601, 0.9236, 0.6656, 0.8572, 0.5939, 0.878, 0.5307, 0.9236, 0.6656, 0.8629, 0.7655, 0.8161, 0.7023, 0.8572, 0.5939, 0.1213, 0.3906, 0.0964, 0.411, 0.07617, 0.3846, 0.103, 0.3724, 0.0964, 0.411, 0.08793, 0.4538, 0.06975, 0.4338, 0.07617, 0.3846, 0.1336, 0.4517, 0.08793, 0.4538, 0.0964, 0.411, 0.1213, 0.3906, 0.1244, 0.4968, 0.09004, 0.5145, 0.08793, 0.4538, 0.1336, 0.4517, 0.09004, 0.5145, 0.07736, 0.5976, 0.03338, 0.5601, 0.05587, 0.5237, 0.07736, 0.5976, 0.06283, 0.6605, 0.0124, 0.6656, 0.03338, 0.5601, 0.1488, 0.5348, 0.1202, 0.5537, 0.09004, 0.5145, 0.1244, 0.4968, 0.1202, 0.5537, 0.115, 0.6215, 0.07736, 0.5976, 0.09004, 0.5145, 0.147, 0.5906, 0.115, 0.6215, 0.1202, 0.5537, 0.1488, 0.5348, 0.115, 0.6215, 0.0941, 0.674, 0.06283, 0.6605, 0.07736, 0.5976, 0.1645, 0.6183, 0.1388, 0.662, 0.115, 0.6215, 0.147, 0.5906, 0.1388, 0.662, 0.1225, 0.6979, 0.0941, 0.674, 0.115, 0.6215, 0.1699, 0.6617, 0.1522, 0.6741, 0.1388, 0.662, 0.1645, 0.6183, 0.1522, 0.6741, 0.1441, 0.7153, 0.1225, 0.6979, 0.1388, 0.662, 0.1774, 0.6988, 0.1441, 0.7153, 0.1522, 0.6741, 0.1699, 0.6617, 0.1847, 0.7462, 0.1503, 0.7653, 0.1441, 0.7153, 0.1774, 0.6988, 0.8648, 0.3268, 0.8452, 0.2913, 0.8844, 0.263, 0.885, 0.3096, 0.8395, 0.361, 0.8163, 0.3282, 0.8452, 0.2913, 0.8648, 0.3268, 0.7996, 0.4066, 0.794, 0.3661, 0.8163, 0.3282, 0.8395, 0.361, 0.794, 0.3661, 0.7996, 0.4066, 0.767, 0.413, 0.754, 0.358, 0.7996, 0.4066, 0.7755, 0.4879, 0.75, 0.4515, 0.767, 0.413, 0.7755, 0.4879, 0.7579, 0.5663, 0.7386, 0.5251, 0.75, 0.4515, 0.9233, 0.3042, 0.9093, 0.3292, 0.885, 0.3096, 0.8844, 0.263, 0.9093, 0.3292, 0.8902, 0.3651, 0.8648, 0.3268, 0.885, 0.3096, 0.8902, 0.3651, 0.8685, 0.4022, 0.8395, 0.361, 0.8648, 0.3268, 0.8685, 0.4022, 0.8374, 0.4496, 0.7996, 0.4066, 0.8395, 0.361, 0.8374, 0.4496, 0.8001, 0.5193, 0.7755, 0.4879, 0.7996, 0.4066, 0.821, 0.547, 0.8001, 0.5193, 0.8374, 0.4496, 0.839, 0.4931, 0.8001, 0.5193, 0.7809, 0.6204, 0.7579, 0.5663, 0.7755, 0.4879, 0.8056, 0.6142, 0.7809, 0.6204, 0.8001, 0.5193, 0.821, 0.547, 0.04214, 0.3419, 0.02976, 0.3651, -0.001984, 0.3292, 0.01207, 0.3042, 0.941, 0.3651, 0.9225, 0.4064, 0.8902, 0.3651, 0.9093, 0.3292, 0.9225, 0.4064, 0.906, 0.4497, 0.8685, 0.4022, 0.8902, 0.3651, 0.906, 0.4497, 0.8899, 0.4954, 0.8374, 0.4496, 0.8685, 0.4022, 0.8899, 0.4954, 0.878, 0.5307, 0.839, 0.4931, 0.8374, 0.4496, 0.8161, 0.7023, 0.7896, 0.6941, 0.7809, 0.6204, 0.8056, 0.6142, 0.07617, 0.3846, 0.05167, 0.3977, 0.02976, 0.3651, 0.04214, 0.3419, 0.05167, 0.3977, 0.05052, 0.4389, 0.0113, 0.4064, 0.02976, 0.3651, 0.06975, 0.4338, 0.05052, 0.4389, 0.05167, 0.3977, 0.07617, 0.3846, 0.9618, 0.4389, 0.9509, 0.4897, 0.906, 0.4497, 0.9225, 0.4064, 0.9509, 0.4897, 0.9315, 0.5222, 0.8899, 0.4954, 0.906, 0.4497, 0.03338, 0.5601, 0.02027, 0.5222, 0.03969, 0.4897, 0.05587, 0.5237, 0.9315, 0.5222, 0.9446, 0.5601, 0.878, 0.5307, 0.8899, 0.4954, 0.8951, 0.7714, 0.8629, 0.7655, 0.9236, 0.6656, 0.9287, 0.7144, 0.08793, 0.4538, 0.06584, 0.4693, 0.05052, 0.4389, 0.06975, 0.4338, 0.06584, 0.4693, 0.06304, 0.4887, 0.03969, 0.4897, 0.05052, 0.4389, 0.09004, 0.5145, 0.06304, 0.4887, 0.06584, 0.4693, 0.08793, 0.4538, 0.06304, 0.4887, 0.09004, 0.5145, 0.05587, 0.5237, 0.03969, 0.4897, 0.06283, 0.6605, 0.04672, 0.7069, 0.01747, 0.7144, 0.0124, 0.6656, 0.958, 0.7069, 0.9314, 0.7741, 0.8951, 0.7714, 0.9287, 0.7144, 0.0941, 0.674, 0.08013, 0.7126, 0.04672, 0.7069, 0.06283, 0.6605, 0.08013, 0.7126, 0.05874, 0.7757, 0.0202, 0.7741, 0.04672, 0.7069, 0.1225, 0.6979, 0.1088, 0.7315, 0.08013, 0.7126, 0.0941, 0.674, 0.1088, 0.7315, 0.09896, 0.7751, 0.05874, 0.7757, 0.08013, 0.7126, 0.1441, 0.7153, 0.1224, 0.7418, 0.1088, 0.7315, 0.1225, 0.6979, 0.1224, 0.7418, 0.1227, 0.7714, 0.09896, 0.7751, 0.1088, 0.7315, 0.1503, 0.7653, 0.1227, 0.7714, 0.1224, 0.7418, 0.1441, 0.7153, 0.2227, 0.7372, 0.1972, 0.7537, 0.1847, 0.7462, 0.2163, 0.7141, 0.6223, 0.6882, 0.5881, 0.6675, 0.5991, 0.6206, 0.6278, 0.6381, 0.6198, 0.7482, 0.5673, 0.718, 0.5881, 0.6675, 0.6223, 0.6882, 0.6126, 0.8227, 0.5951, 0.7896, 0.6198, 0.7482, 0.6411, 0.7788, 0.5637, 0.7703, 0.5951, 0.7896, 0.6126, 0.8227, 0.5374, 0.7775, 0.5951, 0.7896, 0.5637, 0.7703, 0.5673, 0.718, 0.6198, 0.7482, 0.5894, 0.8782, 0.5128, 0.822, 0.5374, 0.7775, 0.6126, 0.8227, 0.5606, 0.9045, 0.49, 0.847, 0.5128, 0.822, 0.5894, 0.8782, 0.4919, 0.9337, 0.444, 0.8727, 0.49, 0.847, 0.5606, 0.9045, 0.3597, 0.9384, 0.381, 0.8812, 0.444, 0.8727, 0.4919, 0.9337, 0.2549, 0.9051, 0.3183, 0.8668, 0.381, 0.8812, 0.3597, 0.9384, 0.261, 0.8198, 0.2192, 0.8567, 0.1991, 0.8023, 0.2424, 0.7889, 0.2192, 0.8567, 0.2515, 0.8756, 0.2549, 0.9051, 0.2087, 0.8913, 0.2869, 0.8476, 0.2515, 0.8756, 0.2192, 0.8567, 0.261, 0.8198, 0.2515, 0.8756, 0.2869, 0.8476, 0.3183, 0.8668, 0.2549, 0.9051, 0.6649, 0.6854, 0.6223, 0.6882, 0.6278, 0.6381, 0.6631, 0.6397, 0.6861, 0.7469, 0.6561, 0.7348, 0.6649, 0.6854, 0.6847, 0.6946, 0.6198, 0.7482, 0.6561, 0.7348, 0.6861, 0.7469, 0.6411, 0.7788, 0.6561, 0.7348, 0.6198, 0.7482, 0.6223, 0.6882, 0.6649, 0.6854, 0.7565, 0.7858, 0.6889, 0.8197, 0.6861, 0.7469, 0.7295, 0.7483, 0.6889, 0.8197, 0.6126, 0.8227, 0.6411, 0.7788, 0.6861, 0.7469, 0.8629, 0.7655, 0.8015, 0.8426, 0.7565, 0.7858, 0.8161, 0.7023, 0.8015, 0.8426, 0.7306, 0.9073, 0.6889, 0.8197, 0.7565, 0.7858, 0.7306, 0.9073, 0.5894, 0.8782, 0.6126, 0.8227, 0.6889, 0.8197, 0.6475, 0.9315, 0.5606, 0.9045, 0.5894, 0.8782, 0.7306, 0.9073, 0.8305, 0.9397, 0.6882, 0.9665, 0.6475, 0.9315, 0.7306, 0.9073, 0.6882, 0.9665, 0.4919, 0.9337, 0.5606, 0.9045, 0.6475, 0.9315, 0.9713, 0.9354, 0.9897, 0.9721, 0.6882, 0.9665, 0.8305, 0.9397, 0.9897, 0.9721, 0.3597, 0.9384, 0.4919, 0.9337, 0.6882, 0.9665, 0.1559, 0.9, 0.1921, 0.9254, 0.1498, 0.9647, 0.06005, 0.9354, 0.2549, 0.9051, 0.1921, 0.9254, 0.1559, 0.9, 0.2087, 0.8913, 0.1921, 0.9254, 0.2549, 0.9051, 0.3597, 0.9384, 0.1498, 0.9647, 0.1991, 0.8023, 0.1577, 0.8168, 0.1503, 0.7653, 0.1847, 0.7462, 0.2192, 0.8567, 0.1621, 0.8601, 0.1577, 0.8168, 0.1991, 0.8023, 0.1621, 0.8601, 0.2192, 0.8567, 0.2087, 0.8913, 0.1559, 0.9, 0.7579, 0.5663, 0.7346, 0.6238, 0.72, 0.5769, 0.7386, 0.5251, 0.7346, 0.6238, 0.6992, 0.6655, 0.6918, 0.6208, 0.72, 0.5769, 0.6992, 0.6655, 0.6817, 0.6611, 0.6809, 0.6541, 0.6918, 0.6208, 0.6649, 0.6854, 0.6817, 0.6611, 0.6992, 0.6655, 0.6847, 0.6946, 0.6817, 0.6611, 0.6649, 0.6854, 0.6631, 0.6397, 0.6809, 0.6541, 0.7809, 0.6204, 0.7434, 0.696, 0.7346, 0.6238, 0.7579, 0.5663, 0.7434, 0.696, 0.7134, 0.708, 0.6992, 0.6655, 0.7346, 0.6238, 0.6861, 0.7469, 0.7134, 0.708, 0.7434, 0.696, 0.7295, 0.7483, 0.7134, 0.708, 0.6861, 0.7469, 0.6847, 0.6946, 0.6992, 0.6655, 0.7896, 0.6941, 0.7661, 0.7331, 0.7434, 0.696, 0.7809, 0.6204, 0.7565, 0.7858, 0.7661, 0.7331, 0.7896, 0.6941, 0.8161, 0.7023, 0.7661, 0.7331, 0.7565, 0.7858, 0.7295, 0.7483, 0.7434, 0.696, 0.8489, 0.8436, 0.8015, 0.8426, 0.8629, 0.7655, 0.8951, 0.7714, 0.8233, 0.884, 0.7306, 0.9073, 0.8015, 0.8426, 0.8489, 0.8436, 0.9314, 0.7741, 0.9029, 0.8436, 0.8489, 0.8436, 0.8951, 0.7714, 0.9029, 0.8436, 0.8724, 0.9004, 0.8233, 0.884, 0.8489, 0.8436, 0.8724, 0.9004, 0.8305, 0.9397, 0.7306, 0.9073, 0.8233, 0.884, 0.97, 0.7757, 0.9568, 0.8395, 0.9029, 0.8436, 0.9314, 0.7741, 0.9568, 0.8395, 0.957, 0.8994, 0.8724, 0.9004, 0.9029, 0.8436, 0.957, 0.8994, 0.9713, 0.9354, 0.8305, 0.9397, 0.8724, 0.9004, 0.09896, 0.7751, 0.0966, 0.8329, 0.04558, 0.8395, 0.05874, 0.7757, 0.0966, 0.8329, 0.108, 0.8724, 0.04574, 0.8994, 0.04558, 0.8395, 0.108, 0.8724, 0.1559, 0.9, 0.06005, 0.9354, 0.04574, 0.8994, 0.1227, 0.7714, 0.1252, 0.8253, 0.0966, 0.8329, 0.09896, 0.7751, 0.1577, 0.8168, 0.1252, 0.8253, 0.1227, 0.7714, 0.1503, 0.7653, 0.1252, 0.8253, 0.1282, 0.8532, 0.108, 0.8724, 0.0966, 0.8329, 0.1621, 0.8601, 0.1282, 0.8532, 0.1252, 0.8253, 0.1577, 0.8168, 0.1282, 0.8532, 0.1621, 0.8601, 0.1559, 0.9, 0.108, 0.8724, 0.1972, 0.7537, 0.2053, 0.7825, 0.1991, 0.8023, 0.1847, 0.7462, 0.2328, 0.767, 0.2053, 0.7825, 0.1972, 0.7537, 0.2227, 0.7372, 0.2053, 0.7825, 0.2328, 0.767, 0.2424, 0.7889, 0.1991, 0.8023])
me_icosphere_002.use_remesh_fix_poles = True
me_icosphere_002.use_remesh_preserve_attributes = False
me_icosphere_002.update()

# ---- objects
ob_smoke01 = bpy.data.objects.new('Smoke01', me_icosphere_002)

# ---- transforms, parenting, visibility, modifiers, constraints
ob_smoke01.location = (0.05829, -0.9492, 1.185)
ob_smoke01.rotation_euler = (0.4922, -0.0, 0.0)

# ---- collection membership
scene.collection.objects.link(ob_smoke01)

# ---- scene / render settings (as saved in the file)
scene.frame_start = 1; scene.frame_end = 250; scene.frame_set(36)
scene.render.engine = 'BLENDER_EEVEE_NEXT'
scene.cycles.sampling_pattern = 'TABULATED_SOBOL'
scene.cycles.use_light_tree = False
scene.view_settings.view_transform = 'Filmic'
bpy.context.view_layer.update()

# ---- added for rendering (the .blend has no active camera and no usable light): camera, sun
cam_auto = bpy.data.cameras.new('AutoCamera')
cam_auto.lens = 50.0
cam_auto.sensor_width = 36.0
cam_auto.clip_end = 1000.0
ob_auto_camera = bpy.data.objects.new('AutoCamera', cam_auto)
scene.collection.objects.link(ob_auto_camera)
ob_auto_camera.location = (4.70002, -5.7301, 4.79876)
ob_auto_camera.rotation_euler = (1.09748, -7.21219e-08, 0.694738)
scene.camera = ob_auto_camera
light_auto_sun = bpy.data.lights.new('AutoSun', 'SUN')
light_auto_sun.energy = 3.0
light_auto_sun.angle = 0.0523599
ob_auto_sun = bpy.data.objects.new('AutoSun', light_auto_sun)
scene.collection.objects.link(ob_auto_sun)
ob_auto_sun.rotation_euler = (0.872665, 0.174533, 0.523599)
bpy.context.view_layer.update()
